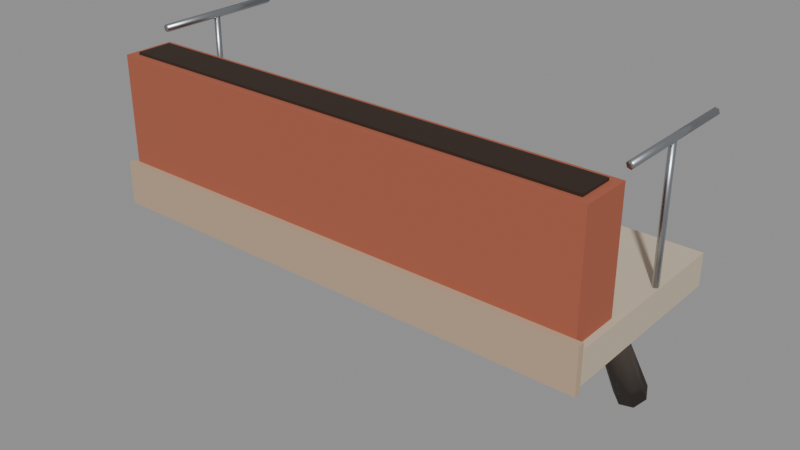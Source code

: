 # Source: city_balcony.blend  (saved by Blender 5.4.6; exported with 4.5.12 LTS)
import bpy
from mathutils import Matrix  # noqa: F401  (used for matrix-valued properties, if any)

bpy.ops.wm.read_factory_settings(use_empty=True)
scene = bpy.context.scene
scene.name = 'CityBalconyAsset'

# ---- collections
col_stubby_citybalcony = bpy.data.collections.new('STUBBY_CityBalcony'); scene.collection.children.link(col_stubby_citybalcony)

# ---- materials (node trees are filled in below, after node groups)
mat_city_paving = bpy.data.materials.new('City_Paving')
mat_city_paving.use_backface_culling = True
mat_city_paving.diffuse_color = (0.5841, 0.4851, 0.3663, 1.0)
mat_city_relief = bpy.data.materials.new('City_Relief')
mat_city_relief.use_backface_culling = True
mat_city_relief.diffuse_color = (0.4969, 0.3564, 0.2423, 1.0)
mat_city_grownwood = bpy.data.materials.new('City_GrownWood')
mat_city_grownwood.use_backface_culling = True
mat_city_grownwood.diffuse_color = (0.07036, 0.05127, 0.0382, 1.0)
mat_city_clay = bpy.data.materials.new('City_Clay')
mat_city_clay.use_backface_culling = True
mat_city_clay.diffuse_color = (0.3916, 0.1046, 0.05613, 1.0)
mat_city_soil = bpy.data.materials.new('City_Soil')
mat_city_soil.use_backface_culling = True
mat_city_soil.diffuse_color = (0.02956, 0.01521, 0.008023, 1.0)
mat_city_titanium = bpy.data.materials.new('City_Titanium')
mat_city_titanium.use_backface_culling = True
mat_city_titanium.diffuse_color = (0.4793, 0.5029, 0.5395, 1.0)

# ---- material node trees
mat_city_paving.use_nodes = True; mat_city_paving.node_tree.nodes.clear()
_N = mat_city_paving.node_tree.nodes; _L = mat_city_paving.node_tree.links
n0 = _N.new('ShaderNodeBsdfPrincipled'); n0.name = 'Principled BSDF'; n0.location = (-200, 100)
n0.inputs[0].default_value = (0.5841, 0.4851, 0.3663, 1.0)
n0.inputs[2].default_value = 0.8
n0.inputs[10].default_value = 0.005
n1 = _N.new('ShaderNodeOutputMaterial'); n1.name = 'Material Output'; n1.location = (200, 100)
_L.new(n0.outputs[0], n1.inputs[0])
n1.is_active_output = True
mat_city_relief.use_nodes = True; mat_city_relief.node_tree.nodes.clear()
_N = mat_city_relief.node_tree.nodes; _L = mat_city_relief.node_tree.links
n0 = _N.new('ShaderNodeBsdfPrincipled'); n0.name = 'Principled BSDF'; n0.location = (-200, 100)
n0.inputs[0].default_value = (0.4969, 0.3564, 0.2423, 1.0)
n0.inputs[2].default_value = 0.92
n0.inputs[10].default_value = 0.005
n1 = _N.new('ShaderNodeOutputMaterial'); n1.name = 'Material Output'; n1.location = (200, 100)
_L.new(n0.outputs[0], n1.inputs[0])
n1.is_active_output = True
mat_city_grownwood.use_nodes = True; mat_city_grownwood.node_tree.nodes.clear()
_N = mat_city_grownwood.node_tree.nodes; _L = mat_city_grownwood.node_tree.links
n0 = _N.new('ShaderNodeBsdfPrincipled'); n0.name = 'Principled BSDF'; n0.location = (-200, 100)
n0.inputs[0].default_value = (0.07036, 0.05127, 0.0382, 1.0)
n0.inputs[2].default_value = 0.8
n0.inputs[10].default_value = 0.005
n1 = _N.new('ShaderNodeOutputMaterial'); n1.name = 'Material Output'; n1.location = (200, 100)
_L.new(n0.outputs[0], n1.inputs[0])
n1.is_active_output = True
mat_city_clay.use_nodes = True; mat_city_clay.node_tree.nodes.clear()
_N = mat_city_clay.node_tree.nodes; _L = mat_city_clay.node_tree.links
n0 = _N.new('ShaderNodeBsdfPrincipled'); n0.name = 'Principled BSDF'; n0.location = (-200, 100)
n0.inputs[0].default_value = (0.3916, 0.1046, 0.05613, 1.0)
n0.inputs[2].default_value = 0.85
n0.inputs[10].default_value = 0.005
n1 = _N.new('ShaderNodeOutputMaterial'); n1.name = 'Material Output'; n1.location = (200, 100)
_L.new(n0.outputs[0], n1.inputs[0])
n1.is_active_output = True
mat_city_soil.use_nodes = True; mat_city_soil.node_tree.nodes.clear()
_N = mat_city_soil.node_tree.nodes; _L = mat_city_soil.node_tree.links
n0 = _N.new('ShaderNodeBsdfPrincipled'); n0.name = 'Principled BSDF'; n0.location = (-200, 100)
n0.inputs[0].default_value = (0.02956, 0.01521, 0.008023, 1.0)
n0.inputs[2].default_value = 1.0
n0.inputs[10].default_value = 0.005
n1 = _N.new('ShaderNodeOutputMaterial'); n1.name = 'Material Output'; n1.location = (200, 100)
_L.new(n0.outputs[0], n1.inputs[0])
n1.is_active_output = True
mat_city_titanium.use_nodes = True; mat_city_titanium.node_tree.nodes.clear()
_N = mat_city_titanium.node_tree.nodes; _L = mat_city_titanium.node_tree.links
n0 = _N.new('ShaderNodeBsdfPrincipled'); n0.name = 'Principled BSDF'; n0.location = (-200, 100)
n0.inputs[0].default_value = (0.4793, 0.5029, 0.5395, 1.0)
n0.inputs[1].default_value = 1.0
n0.inputs[2].default_value = 0.32
n0.inputs[10].default_value = 0.005
n1 = _N.new('ShaderNodeOutputMaterial'); n1.name = 'Material Output'; n1.location = (200, 100)
_L.new(n0.outputs[0], n1.inputs[0])
n1.is_active_output = True

# ---- meshes
me_citybalcony_slab = bpy.data.meshes.new('CityBalcony_Slab')
me_citybalcony_slab.from_pydata([(0.0, -1.5, -0.25), (0.0, -1.5, 0.0), (0.0, 0.0, -0.25), (0.0, 0.0, 0.0), (4.0, -1.5, -0.25), (4.0, -1.5, 0.0), (4.0, 0.0, -0.25), (4.0, 0.0, 0.0)], [], [(0, 1, 3, 2), (2, 3, 7, 6), (6, 7, 5, 4), (4, 5, 1, 0), (2, 6, 4, 0), (7, 3, 1, 5)])
_uv = me_citybalcony_slab.uv_layers.new(name='UVMap')
_uv.uv.foreach_set('vector', [-1.5, -0.25, -1.5, 0.0, 0.0, 0.0, 0.0, -0.25, 0.0, -0.25, 0.0, 0.0, 4.0, 0.0, 4.0, -0.25, 0.0, -0.25, 0.0, 0.0, -1.5, 0.0, -1.5, -0.25, 4.0, -0.25, 4.0, 0.0, 0.0, 0.0, 0.0, -0.25, 0.0, 0.0, 4.0, 0.0, 4.0, -1.5, 0.0, -1.5, 4.0, 0.0, 0.0, 0.0, 0.0, -1.5, 4.0, -1.5])
me_citybalcony_slab.materials.append(mat_city_paving)
me_citybalcony_slab.update()
me_citybalcony_edge = bpy.data.meshes.new('CityBalcony_Edge')
me_citybalcony_edge.from_pydata([(0.0, -1.55, -0.3), (0.0, -1.55, 0.05), (0.0, -1.5, -0.3), (0.0, -1.5, 0.05), (4.0, -1.55, -0.3), (4.0, -1.55, 0.05), (4.0, -1.5, -0.3), (4.0, -1.5, 0.05)], [], [(0, 1, 3, 2), (2, 3, 7, 6), (6, 7, 5, 4), (4, 5, 1, 0), (2, 6, 4, 0), (7, 3, 1, 5)])
_uv = me_citybalcony_edge.uv_layers.new(name='UVMap')
_uv.uv.foreach_set('vector', [-1.55, -0.3, -1.55, 0.05, -1.5, 0.05, -1.5, -0.3, 0.0, -0.3, 0.0, 0.05, 4.0, 0.05, 4.0, -0.3, -1.5, -0.3, -1.5, 0.05, -1.55, 0.05, -1.55, -0.3, 4.0, -0.3, 4.0, 0.05, 0.0, 0.05, 0.0, -0.3, 0.0, -1.5, 4.0, -1.5, 4.0, -1.55, 0.0, -1.55, 4.0, -1.5, 0.0, -1.5, 0.0, -1.55, 4.0, -1.55])
me_citybalcony_edge.materials.append(mat_city_relief)
me_citybalcony_edge.update()
me_citybalcony_bracket0_4 = bpy.data.meshes.new('CityBalcony_Bracket0.4')
me_citybalcony_bracket0_4.from_pydata([(0.485, 0.08498, -1.25), (0.3761, 0.1104, -1.236), (0.2852, 0.05265, -1.269), (0.2808, -0.04471, -1.326), (0.3661, -0.1084, -1.363), (0.477, -0.09047, -1.353), (0.5299, -0.004405, -1.303), (0.473, -0.2903, -0.6434), (0.3812, -0.2713, -0.6255), (0.3035, -0.3116, -0.6636), (0.2985, -0.3808, -0.7292), (0.3699, -0.4268, -0.7728), (0.464, -0.415, -0.7615), (0.5098, -0.3542, -0.704), (0.4628, -0.8756, -0.2903), (0.3887, -0.8662, -0.2674), (0.3232, -0.8822, -0.3066), (0.3155, -0.9117, -0.3786), (0.3714, -0.9323, -0.429), (0.4489, -0.9286, -0.4199), (0.4896, -0.9034, -0.3582), (0.4495, -1.392, -0.2211), (0.3921, -1.389, -0.2013), (0.3407, -1.394, -0.2332), (0.3339, -1.404, -0.2928), (0.3769, -1.41, -0.3352), (0.4373, -1.409, -0.3285), (0.4696, -1.401, -0.2777)], [], [(0, 1, 8, 7), (1, 2, 9, 8), (2, 3, 10, 9), (3, 4, 11, 10), (4, 5, 12, 11), (5, 6, 13, 12), (6, 0, 7, 13), (7, 8, 15, 14), (8, 9, 16, 15), (9, 10, 17, 16), (10, 11, 18, 17), (11, 12, 19, 18), (12, 13, 20, 19), (13, 7, 14, 20), (14, 15, 22, 21), (15, 16, 23, 22), (16, 17, 24, 23), (17, 18, 25, 24), (18, 19, 26, 25), (19, 20, 27, 26), (20, 14, 21, 27), (6, 5, 4, 3, 2, 1, 0), (21, 22, 23, 24, 25, 26, 27)])
me_citybalcony_bracket0_4.polygons.foreach_set('use_smooth', [True] * 23)
_uv = me_citybalcony_bracket0_4.uv_layers.new(name='UVMap')
_uv.uv.foreach_set('vector', [0.485, -1.25, 0.3761, -1.236, 0.3812, -0.6255, 0.473, -0.6434, 0.3761, -1.236, 0.2852, -1.269, 0.3035, -0.6636, 0.3812, -0.6255, 0.05265, -1.269, -0.04471, -1.326, -0.3808, -0.7292, -0.3116, -0.6636, 0.2808, -1.326, 0.3661, -1.363, 0.3699, -0.7728, 0.2985, -0.7292, 0.3661, -1.363, 0.477, -1.353, 0.464, -0.7615, 0.3699, -0.7728, -0.09047, -1.353, -0.004405, -1.303, -0.3542, -0.704, -0.415, -0.7615, -0.004405, -1.303, 0.08498, -1.25, -0.2903, -0.6434, -0.3542, -0.704, 0.473, -0.2903, 0.3812, -0.2713, 0.3887, -0.8662, 0.4628, -0.8756, 0.3812, -0.2713, 0.3035, -0.3116, 0.3232, -0.8822, 0.3887, -0.8662, -0.3116, -0.6636, -0.3808, -0.7292, -0.9117, -0.3786, -0.8822, -0.3066, -0.3808, -0.7292, -0.4268, -0.7728, -0.9323, -0.429, -0.9117, -0.3786, 0.3699, -0.4268, 0.464, -0.415, 0.4489, -0.9286, 0.3714, -0.9323, -0.415, -0.7615, -0.3542, -0.704, -0.9034, -0.3582, -0.9286, -0.4199, -0.3542, -0.704, -0.2903, -0.6434, -0.8756, -0.2903, -0.9034, -0.3582, 0.4628, -0.8756, 0.3887, -0.8662, 0.3921, -1.389, 0.4495, -1.392, 0.3887, -0.8662, 0.3232, -0.8822, 0.3407, -1.394, 0.3921, -1.389, -0.8822, -0.3066, -0.9117, -0.3786, -1.404, -0.2928, -1.394, -0.2332, 0.3155, -0.9117, 0.3714, -0.9323, 0.3769, -1.41, 0.3339, -1.404, 0.3714, -0.9323, 0.4489, -0.9286, 0.4373, -1.409, 0.3769, -1.41, -0.9286, -0.4199, -0.9034, -0.3582, -1.401, -0.2777, -1.409, -0.3285, -0.9034, -0.3582, -0.8756, -0.2903, -1.392, -0.2211, -1.401, -0.2777, 0.5299, -0.004405, 0.477, -0.09047, 0.3661, -0.1084, 0.2808, -0.04471, 0.2852, 0.05265, 0.3761, 0.1104, 0.485, 0.08498, 0.4495, -0.2211, 0.3921, -0.2013, 0.3407, -0.2332, 0.3339, -0.2928, 0.3769, -0.3352, 0.4373, -0.3285, 0.4696, -0.2777])
me_citybalcony_bracket0_4.materials.append(mat_city_grownwood)
me_citybalcony_bracket0_4.update()
me_citybalcony_bracket3_6 = bpy.data.meshes.new('CityBalcony_Bracket3.6')
me_citybalcony_bracket3_6.from_pydata([(3.685, 0.08498, -1.25), (3.576, 0.1104, -1.236), (3.485, 0.05265, -1.269), (3.481, -0.04471, -1.326), (3.566, -0.1084, -1.363), (3.677, -0.09047, -1.353), (3.73, -0.004405, -1.303), (3.673, -0.2903, -0.6434), (3.581, -0.2713, -0.6255), (3.504, -0.3116, -0.6636), (3.499, -0.3808, -0.7292), (3.57, -0.4268, -0.7728), (3.664, -0.415, -0.7615), (3.71, -0.3542, -0.704), (3.663, -0.8756, -0.2903), (3.589, -0.8662, -0.2674), (3.523, -0.8822, -0.3066), (3.515, -0.9117, -0.3786), (3.571, -0.9323, -0.429), (3.649, -0.9286, -0.4199), (3.69, -0.9034, -0.3582), (3.649, -1.392, -0.2211), (3.592, -1.389, -0.2013), (3.541, -1.394, -0.2332), (3.534, -1.404, -0.2928), (3.577, -1.41, -0.3352), (3.637, -1.409, -0.3285), (3.67, -1.401, -0.2777)], [], [(0, 1, 8, 7), (1, 2, 9, 8), (2, 3, 10, 9), (3, 4, 11, 10), (4, 5, 12, 11), (5, 6, 13, 12), (6, 0, 7, 13), (7, 8, 15, 14), (8, 9, 16, 15), (9, 10, 17, 16), (10, 11, 18, 17), (11, 12, 19, 18), (12, 13, 20, 19), (13, 7, 14, 20), (14, 15, 22, 21), (15, 16, 23, 22), (16, 17, 24, 23), (17, 18, 25, 24), (18, 19, 26, 25), (19, 20, 27, 26), (20, 14, 21, 27), (6, 5, 4, 3, 2, 1, 0), (21, 22, 23, 24, 25, 26, 27)])
me_citybalcony_bracket3_6.polygons.foreach_set('use_smooth', [True] * 23)
_uv = me_citybalcony_bracket3_6.uv_layers.new(name='UVMap')
_uv.uv.foreach_set('vector', [3.685, -1.25, 3.576, -1.236, 3.581, -0.6255, 3.673, -0.6434, 3.576, -1.236, 3.485, -1.269, 3.504, -0.6636, 3.581, -0.6255, 0.05265, -1.269, -0.04471, -1.326, -0.3808, -0.7292, -0.3116, -0.6636, 3.481, -1.326, 3.566, -1.363, 3.57, -0.7728, 3.499, -0.7292, 3.566, -1.363, 3.677, -1.353, 3.664, -0.7615, 3.57, -0.7728, -0.09047, -1.353, -0.004405, -1.303, -0.3542, -0.704, -0.415, -0.7615, -0.004405, -1.303, 0.08498, -1.25, -0.2903, -0.6434, -0.3542, -0.704, 3.673, -0.2903, 3.581, -0.2713, 3.589, -0.8662, 3.663, -0.8756, 3.581, -0.2713, 3.504, -0.3116, 3.523, -0.8822, 3.589, -0.8662, -0.3116, -0.6636, -0.3808, -0.7292, -0.9117, -0.3786, -0.8822, -0.3066, -0.3808, -0.7292, -0.4268, -0.7728, -0.9323, -0.429, -0.9117, -0.3786, 3.57, -0.4268, 3.664, -0.415, 3.649, -0.9286, 3.571, -0.9323, -0.415, -0.7615, -0.3542, -0.704, -0.9034, -0.3582, -0.9286, -0.4199, -0.3542, -0.704, -0.2903, -0.6434, -0.8756, -0.2903, -0.9034, -0.3582, 3.663, -0.8756, 3.589, -0.8662, 3.592, -1.389, 3.649, -1.392, 3.589, -0.8662, 3.523, -0.8822, 3.541, -1.394, 3.592, -1.389, -0.8822, -0.3066, -0.9117, -0.3786, -1.404, -0.2928, -1.394, -0.2332, 3.515, -0.9117, 3.571, -0.9323, 3.577, -1.41, 3.534, -1.404, 3.571, -0.9323, 3.649, -0.9286, 3.637, -1.409, 3.577, -1.41, -0.9286, -0.4199, -0.9034, -0.3582, -1.401, -0.2777, -1.409, -0.3285, -0.9034, -0.3582, -0.8756, -0.2903, -1.392, -0.2211, -1.401, -0.2777, 3.73, -0.004405, 3.677, -0.09047, 3.566, -0.1084, 3.481, -0.04471, 3.485, 0.05265, 3.576, 0.1104, 3.685, 0.08498, 3.649, -0.2211, 3.592, -0.2013, 3.541, -0.2332, 3.534, -0.2928, 3.577, -0.3352, 3.637, -0.3285, 3.67, -0.2777])
me_citybalcony_bracket3_6.materials.append(mat_city_grownwood)
me_citybalcony_bracket3_6.update()
me_citybalcony_trough = bpy.data.meshes.new('CityBalcony_Trough')
me_citybalcony_trough.from_pydata([(0.05, -1.5, 0.0), (0.05, -1.5, 0.9), (0.05, -1.1, 0.0), (0.05, -1.1, 0.9), (3.95, -1.5, 0.0), (3.95, -1.5, 0.9), (3.95, -1.1, 0.0), (3.95, -1.1, 0.9)], [], [(0, 1, 3, 2), (2, 3, 7, 6), (6, 7, 5, 4), (4, 5, 1, 0), (2, 6, 4, 0), (7, 3, 1, 5)])
_uv = me_citybalcony_trough.uv_layers.new(name='UVMap')
_uv.uv.foreach_set('vector', [-1.5, 0.0, -1.5, 0.9, -1.1, 0.9, -1.1, 0.0, 0.05, 0.0, 0.05, 0.9, 3.95, 0.9, 3.95, 0.0, -1.1, 0.0, -1.1, 0.9, -1.5, 0.9, -1.5, 0.0, 3.95, 0.0, 3.95, 0.9, 0.05, 0.9, 0.05, 0.0, 0.05, -1.1, 3.95, -1.1, 3.95, -1.5, 0.05, -1.5, 3.95, -1.1, 0.05, -1.1, 0.05, -1.5, 3.95, -1.5])
me_citybalcony_trough.materials.append(mat_city_clay)
me_citybalcony_trough.update()
me_citybalcony_troughsoil = bpy.data.meshes.new('CityBalcony_TroughSoil')
me_citybalcony_troughsoil.from_pydata([(0.12, -1.44, 0.9), (0.12, -1.44, 0.92), (0.12, -1.16, 0.9), (0.12, -1.16, 0.92), (3.88, -1.44, 0.9), (3.88, -1.44, 0.92), (3.88, -1.16, 0.9), (3.88, -1.16, 0.92)], [], [(0, 1, 3, 2), (2, 3, 7, 6), (6, 7, 5, 4), (4, 5, 1, 0), (2, 6, 4, 0), (7, 3, 1, 5)])
_uv = me_citybalcony_troughsoil.uv_layers.new(name='UVMap')
_uv.uv.foreach_set('vector', [-1.44, 0.9, -1.44, 0.92, -1.16, 0.92, -1.16, 0.9, 0.12, 0.9, 0.12, 0.92, 3.88, 0.92, 3.88, 0.9, -1.16, 0.9, -1.16, 0.92, -1.44, 0.92, -1.44, 0.9, 3.88, 0.9, 3.88, 0.92, 0.12, 0.92, 0.12, 0.9, 0.12, -1.16, 3.88, -1.16, 3.88, -1.44, 0.12, -1.44, 3.88, -1.16, 0.12, -1.16, 0.12, -1.44, 3.88, -1.44])
me_citybalcony_troughsoil.materials.append(mat_city_soil)
me_citybalcony_troughsoil.update()
me_citybalcony_rail0_03 = bpy.data.meshes.new('CityBalcony_Rail0.03')
me_citybalcony_rail0_03.from_pydata([(0.05121, -1.1, 1.021), (0.05898, -1.1, 0.9922), (0.03776, -1.1, 0.971), (0.008787, -1.1, 0.9788), (0.001022, -1.1, 1.008), (0.02224, -1.1, 1.029), (0.05121, -0.05, 1.021), (0.05898, -0.05, 0.9922), (0.03776, -0.05, 0.971), (0.008787, -0.05, 0.9788), (0.001022, -0.05, 1.008), (0.02224, -0.05, 1.029)], [], [(0, 1, 7, 6), (1, 2, 8, 7), (2, 3, 9, 8), (3, 4, 10, 9), (4, 5, 11, 10), (5, 0, 6, 11), (5, 4, 3, 2, 1, 0), (6, 7, 8, 9, 10, 11)])
me_citybalcony_rail0_03.polygons.foreach_set('use_smooth', [True] * 8)
_uv = me_citybalcony_rail0_03.uv_layers.new(name='UVMap')
_uv.uv.foreach_set('vector', [-1.1, 1.021, -1.1, 0.9922, -0.05, 0.9922, -0.05, 1.021, 0.05898, -1.1, 0.03776, -1.1, 0.03776, -0.05, 0.05898, -0.05, 0.03776, -1.1, 0.008787, -1.1, 0.008787, -0.05, 0.03776, -0.05, -1.1, 0.9788, -1.1, 1.008, -0.05, 1.008, -0.05, 0.9788, 0.001022, -1.1, 0.02224, -1.1, 0.02224, -0.05, 0.001022, -0.05, 0.02224, -1.1, 0.05121, -1.1, 0.05121, -0.05, 0.02224, -0.05, 0.02224, 1.029, 0.001022, 1.008, 0.008787, 0.9788, 0.03776, 0.971, 0.05898, 0.9922, 0.05121, 1.021, 0.05121, 1.021, 0.05898, 0.9922, 0.03776, 0.971, 0.008787, 0.9788, 0.001022, 1.008, 0.02224, 1.029])
me_citybalcony_rail0_03.materials.append(mat_city_titanium)
me_citybalcony_rail0_03.update()
me_citybalcony_railpost0_03 = bpy.data.meshes.new('CityBalcony_RailPost0.03')
me_citybalcony_railpost0_03.from_pydata([(0.04768, -0.5823, 0.0), (0.01865, -0.5777, 0.0), (0.005308, -0.6039, 0.0), (0.02609, -0.6247, 0.0), (0.05228, -0.6113, 0.0), (0.04768, -0.5823, 1.0), (0.01865, -0.5777, 1.0), (0.005308, -0.6039, 1.0), (0.02609, -0.6247, 1.0), (0.05228, -0.6113, 1.0)], [], [(0, 1, 6, 5), (1, 2, 7, 6), (2, 3, 8, 7), (3, 4, 9, 8), (4, 0, 5, 9), (4, 3, 2, 1, 0), (5, 6, 7, 8, 9)])
me_citybalcony_railpost0_03.polygons.foreach_set('use_smooth', [True] * 7)
_uv = me_citybalcony_railpost0_03.uv_layers.new(name='UVMap')
_uv.uv.foreach_set('vector', [0.04768, 0.0, 0.01865, 0.0, 0.01865, 1.0, 0.04768, 1.0, -0.5777, 0.0, -0.6039, 0.0, -0.6039, 1.0, -0.5777, 1.0, 0.005308, 0.0, 0.02609, 0.0, 0.02609, 1.0, 0.005308, 1.0, 0.02609, 0.0, 0.05228, 0.0, 0.05228, 1.0, 0.02609, 1.0, -0.6113, 0.0, -0.5823, 0.0, -0.5823, 1.0, -0.6113, 1.0, 0.05228, -0.6113, 0.02609, -0.6247, 0.005308, -0.6039, 0.01865, -0.5777, 0.04768, -0.5823, 0.04768, -0.5823, 0.01865, -0.5777, 0.005308, -0.6039, 0.02609, -0.6247, 0.05228, -0.6113])
me_citybalcony_railpost0_03.materials.append(mat_city_titanium)
me_citybalcony_railpost0_03.update()
me_citybalcony_rail3_97 = bpy.data.meshes.new('CityBalcony_Rail3.97')
me_citybalcony_rail3_97.from_pydata([(3.991, -1.1, 1.021), (3.999, -1.1, 0.9922), (3.978, -1.1, 0.971), (3.949, -1.1, 0.9788), (3.941, -1.1, 1.008), (3.962, -1.1, 1.029), (3.991, -0.05, 1.021), (3.999, -0.05, 0.9922), (3.978, -0.05, 0.971), (3.949, -0.05, 0.9788), (3.941, -0.05, 1.008), (3.962, -0.05, 1.029)], [], [(0, 1, 7, 6), (1, 2, 8, 7), (2, 3, 9, 8), (3, 4, 10, 9), (4, 5, 11, 10), (5, 0, 6, 11), (5, 4, 3, 2, 1, 0), (6, 7, 8, 9, 10, 11)])
me_citybalcony_rail3_97.polygons.foreach_set('use_smooth', [True] * 8)
_uv = me_citybalcony_rail3_97.uv_layers.new(name='UVMap')
_uv.uv.foreach_set('vector', [-1.1, 1.021, -1.1, 0.9922, -0.05, 0.9922, -0.05, 1.021, 3.999, -1.1, 3.978, -1.1, 3.978, -0.05, 3.999, -0.05, 3.978, -1.1, 3.949, -1.1, 3.949, -0.05, 3.978, -0.05, -1.1, 0.9788, -1.1, 1.008, -0.05, 1.008, -0.05, 0.9788, 3.941, -1.1, 3.962, -1.1, 3.962, -0.05, 3.941, -0.05, 3.962, -1.1, 3.991, -1.1, 3.991, -0.05, 3.962, -0.05, 3.962, 1.029, 3.941, 1.008, 3.949, 0.9788, 3.978, 0.971, 3.999, 0.9922, 3.991, 1.021, 3.991, 1.021, 3.999, 0.9922, 3.978, 0.971, 3.949, 0.9788, 3.941, 1.008, 3.962, 1.029])
me_citybalcony_rail3_97.materials.append(mat_city_titanium)
me_citybalcony_rail3_97.update()
me_citybalcony_railpost3_97 = bpy.data.meshes.new('CityBalcony_RailPost3.97')
me_citybalcony_railpost3_97.from_pydata([(3.988, -0.5823, 0.0), (3.959, -0.5777, 0.0), (3.945, -0.6039, 0.0), (3.966, -0.6247, 0.0), (3.992, -0.6113, 0.0), (3.988, -0.5823, 1.0), (3.959, -0.5777, 1.0), (3.945, -0.6039, 1.0), (3.966, -0.6247, 1.0), (3.992, -0.6113, 1.0)], [], [(0, 1, 6, 5), (1, 2, 7, 6), (2, 3, 8, 7), (3, 4, 9, 8), (4, 0, 5, 9), (4, 3, 2, 1, 0), (5, 6, 7, 8, 9)])
me_citybalcony_railpost3_97.polygons.foreach_set('use_smooth', [True] * 7)
_uv = me_citybalcony_railpost3_97.uv_layers.new(name='UVMap')
_uv.uv.foreach_set('vector', [3.988, 0.0, 3.959, 0.0, 3.959, 1.0, 3.988, 1.0, -0.5777, 0.0, -0.6039, 0.0, -0.6039, 1.0, -0.5777, 1.0, 3.945, 0.0, 3.966, 0.0, 3.966, 1.0, 3.945, 1.0, 3.966, 0.0, 3.992, 0.0, 3.992, 1.0, 3.966, 1.0, -0.6113, 0.0, -0.5823, 0.0, -0.5823, 1.0, -0.6113, 1.0, 3.992, -0.6113, 3.966, -0.6247, 3.945, -0.6039, 3.959, -0.5777, 3.988, -0.5823, 3.988, -0.5823, 3.959, -0.5777, 3.945, -0.6039, 3.966, -0.6247, 3.992, -0.6113])
me_citybalcony_railpost3_97.materials.append(mat_city_titanium)
me_citybalcony_railpost3_97.update()

# ---- objects
ob_citybalcony_root = bpy.data.objects.new('CityBalcony_Root', None)
ob_citybalcony_slab = bpy.data.objects.new('CityBalcony_Slab', me_citybalcony_slab)
ob_citybalcony_edge = bpy.data.objects.new('CityBalcony_Edge', me_citybalcony_edge)
ob_citybalcony_bracket0_4 = bpy.data.objects.new('CityBalcony_Bracket0.4', me_citybalcony_bracket0_4)
ob_citybalcony_bracket3_6 = bpy.data.objects.new('CityBalcony_Bracket3.6', me_citybalcony_bracket3_6)
ob_citybalcony_trough = bpy.data.objects.new('CityBalcony_Trough', me_citybalcony_trough)
ob_citybalcony_troughsoil = bpy.data.objects.new('CityBalcony_TroughSoil', me_citybalcony_troughsoil)
ob_citybalcony_rail0_03 = bpy.data.objects.new('CityBalcony_Rail0.03', me_citybalcony_rail0_03)
ob_citybalcony_railpost0_03 = bpy.data.objects.new('CityBalcony_RailPost0.03', me_citybalcony_railpost0_03)
ob_citybalcony_rail3_97 = bpy.data.objects.new('CityBalcony_Rail3.97', me_citybalcony_rail3_97)
ob_citybalcony_railpost3_97 = bpy.data.objects.new('CityBalcony_RailPost3.97', me_citybalcony_railpost3_97)
ob_plant_0 = bpy.data.objects.new('Plant_0', None)
ob_plant_1 = bpy.data.objects.new('Plant_1', None)
ob_vine_front = bpy.data.objects.new('Vine_front', None)
ob_city_balcony_lod0 = bpy.data.objects.new('city_balcony_LOD0', None)

# ---- transforms, parenting, visibility, modifiers, constraints
ob_citybalcony_root.location = (0.0, 0.0, 0.0)
ob_citybalcony_slab.parent = ob_city_balcony_lod0
ob_citybalcony_slab.location = (0.0, 0.0, 0.0)
ob_citybalcony_edge.parent = ob_city_balcony_lod0
ob_citybalcony_edge.location = (0.0, 0.0, 0.0)
ob_citybalcony_bracket0_4.parent = ob_city_balcony_lod0
ob_citybalcony_bracket0_4.location = (0.0, 0.0, 0.0)
ob_citybalcony_bracket3_6.parent = ob_city_balcony_lod0
ob_citybalcony_bracket3_6.location = (0.0, 0.0, 0.0)
ob_citybalcony_trough.parent = ob_city_balcony_lod0
ob_citybalcony_trough.location = (0.0, 0.0, 0.0)
ob_citybalcony_troughsoil.parent = ob_city_balcony_lod0
ob_citybalcony_troughsoil.location = (0.0, 0.0, 0.0)
ob_citybalcony_rail0_03.parent = ob_city_balcony_lod0
ob_citybalcony_rail0_03.location = (0.0, 0.0, 0.0)
ob_citybalcony_railpost0_03.parent = ob_city_balcony_lod0
ob_citybalcony_railpost0_03.location = (0.0, 0.0, 0.0)
ob_citybalcony_rail3_97.parent = ob_city_balcony_lod0
ob_citybalcony_rail3_97.location = (0.0, 0.0, 0.0)
ob_citybalcony_railpost3_97.parent = ob_city_balcony_lod0
ob_citybalcony_railpost3_97.location = (0.0, 0.0, 0.0)
ob_plant_0.parent = ob_citybalcony_root
ob_plant_0.location = (1.0, -1.3, 0.92)
ob_plant_0.empty_display_type = 'ARROWS'
ob_plant_0.empty_display_size = 0.3
ob_plant_1.parent = ob_citybalcony_root
ob_plant_1.location = (3.0, -1.3, 0.92)
ob_plant_1.empty_display_type = 'ARROWS'
ob_plant_1.empty_display_size = 0.3
ob_vine_front.parent = ob_citybalcony_root
ob_vine_front.location = (2.0, -1.5, 0.9)
ob_vine_front.empty_display_type = 'ARROWS'
ob_vine_front.empty_display_size = 0.3
ob_city_balcony_lod0.parent = ob_citybalcony_root
ob_city_balcony_lod0.location = (0.0, 0.0, 0.0)

# ---- collection membership
col_stubby_citybalcony.objects.link(ob_citybalcony_root)
col_stubby_citybalcony.objects.link(ob_citybalcony_slab)
col_stubby_citybalcony.objects.link(ob_citybalcony_edge)
col_stubby_citybalcony.objects.link(ob_citybalcony_bracket0_4)
col_stubby_citybalcony.objects.link(ob_citybalcony_bracket3_6)
col_stubby_citybalcony.objects.link(ob_citybalcony_trough)
col_stubby_citybalcony.objects.link(ob_citybalcony_troughsoil)
col_stubby_citybalcony.objects.link(ob_citybalcony_rail0_03)
col_stubby_citybalcony.objects.link(ob_citybalcony_railpost0_03)
col_stubby_citybalcony.objects.link(ob_citybalcony_rail3_97)
col_stubby_citybalcony.objects.link(ob_citybalcony_railpost3_97)
col_stubby_citybalcony.objects.link(ob_plant_0)
col_stubby_citybalcony.objects.link(ob_plant_1)
col_stubby_citybalcony.objects.link(ob_vine_front)
col_stubby_citybalcony.objects.link(ob_city_balcony_lod0)

# ---- scene / render settings (as saved in the file)
scene.frame_start = 1; scene.frame_end = 250; scene.frame_set(1)
scene.render.engine = 'BLENDER_EEVEE_NEXT'
scene.render.image_settings.exr_codec = 'NONE'
scene.render.use_bake_clear = False
scene.render.bake_margin = 0
scene.render.bake_bias = 0.0
scene.render.bake_samples = 0
scene.render.simplify_subdivision_render = 0
scene.render.simplify_child_particles_render = 0.0
scene.render.compositor_device = 'GPU'
scene.eevee.use_volume_custom_range = False
scene.eevee.gtao_distance = 0.0
scene.eevee.use_fast_gi = False
scene.eevee.fast_gi_thickness_near = 0.1
scene.eevee.fast_gi_thickness_far = 0.0
scene.eevee.ray_tracing_options.screen_trace_thickness = 0.1
bpy.context.view_layer.update()

# ---- added for rendering (the .blend has no active camera and no usable light): camera, sun + grey world if the file has none
cam_auto = bpy.data.cameras.new('AutoCamera')
cam_auto.lens = 50.0
cam_auto.sensor_width = 36.0
cam_auto.clip_end = 1000.0
ob_auto_camera = bpy.data.objects.new('AutoCamera', cam_auto)
scene.collection.objects.link(ob_auto_camera)
ob_auto_camera.location = (6.57772, -6.21307, 3.49504)
ob_auto_camera.rotation_euler = (1.09748, -7.21219e-08, 0.694738)
scene.camera = ob_auto_camera
light_auto_sun = bpy.data.lights.new('AutoSun', 'SUN')
light_auto_sun.energy = 3.0
light_auto_sun.angle = 0.0523599
ob_auto_sun = bpy.data.objects.new('AutoSun', light_auto_sun)
scene.collection.objects.link(ob_auto_sun)
ob_auto_sun.rotation_euler = (0.872665, 0.174533, 0.523599)
if scene.world is None:
    world_auto = bpy.data.worlds.new('AutoWorld')
    world_auto.color = (0.3, 0.3, 0.3)
    scene.world = world_auto
bpy.context.view_layer.update()

